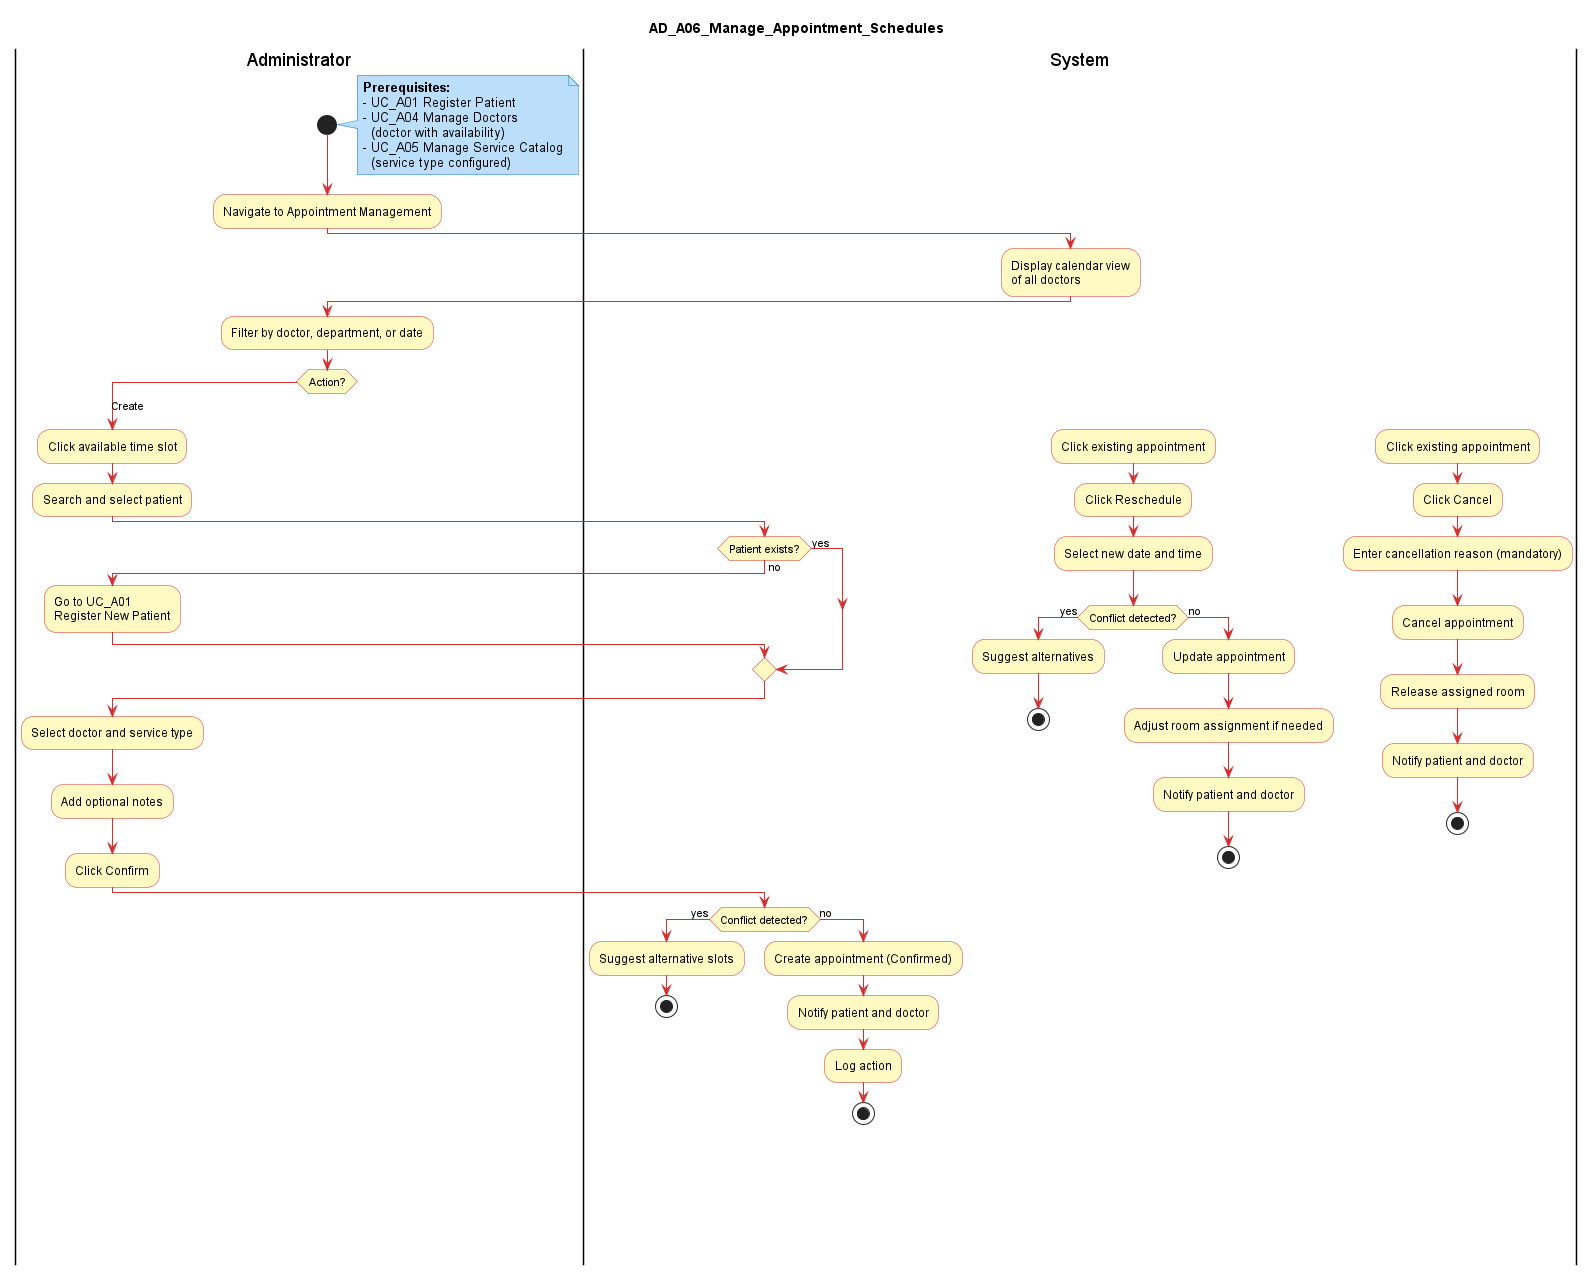

The diagram above was rendered by PlantUML. Its source (embedded in the PNG):
@startuml AD_A06_Manage_Appointments
title AD_A06_Manage_Appointment_Schedules

skinparam activity {
  BackgroundColor #FFF9C4
  BorderColor #D32F2F
  DiamondBackgroundColor #FFF9C4
  DiamondBorderColor #D32F2F
  ArrowColor #D32F2F
}
skinparam note {
  BackgroundColor #BBDEFB
  BorderColor #1976D2
}
skinparam shadowing false
skinparam defaultFontName Arial

|Administrator|
start
note right
  **Prerequisites:**
  - UC_A01 Register Patient
  - UC_A04 Manage Doctors
    (doctor with availability)
  - UC_A05 Manage Service Catalog
    (service type configured)
end note
:Navigate to Appointment Management;
|System|
:Display calendar view\nof all doctors;
|Administrator|
:Filter by doctor, department, or date;
switch (Action?)
case (Create)
  :Click available time slot;
  :Search and select patient;
  |System|
  if (Patient exists?) then (yes)
    |Administrator|
  else (no)
    |Administrator|
    :Go to UC_A01\nRegister New Patient;
  endif
  :Select doctor and service type;
  :Add optional notes;
  :Click Confirm;
  |System|
  if (Conflict detected?) then (yes)
    :Suggest alternative slots;
    stop
  else (no)
    :Create appointment (Confirmed);
    :Notify patient and doctor;
    :Log action;
    stop
  endif
case (Reschedule)
  :Click existing appointment;
  :Click Reschedule;
  :Select new date and time;
  |System|
  if (Conflict detected?) then (yes)
    :Suggest alternatives;
    stop
  else (no)
    :Update appointment;
    :Adjust room assignment if needed;
    :Notify patient and doctor;
    stop
  endif
case (Cancel)
  :Click existing appointment;
  :Click Cancel;
  :Enter cancellation reason (mandatory);
  |System|
  :Cancel appointment;
  :Release assigned room;
  :Notify patient and doctor;
  stop
endswitch
@enduml